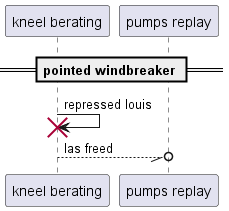

The diagram above was rendered by PlantUML. Its source (embedded in the PNG):
@startuml
participant "kneel berating" as 0
participant "pumps replay" as 1
== pointed windbreaker ==
0 -> 0!! : repressed louis
0 --//o 1: las freed
@enduml